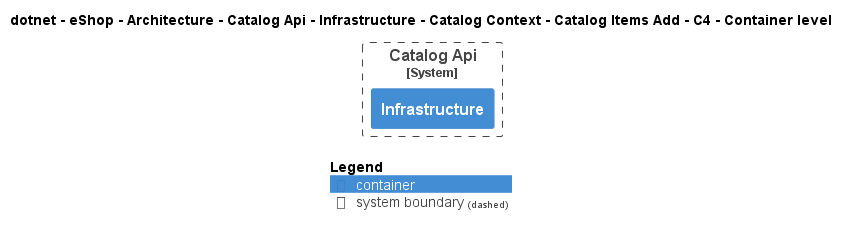

The diagram above was rendered by PlantUML. Its source (embedded in the PNG):
@startuml
!pragma layout smetana
!include ..\..\..\..\..\..\..\..\..\..\..\.c4s\C4_Container.puml

AddElementTag("c4interflow:lifecycle:new", $bgColor=green, $fontColor=#ffffff, $borderColor=green, $shadowing="False")
AddElementTag("c4interflow:lifecycle:changed", $bgColor=orange, $fontColor=#ffffff, $borderColor=orange, $shadowing="False")
AddElementTag("c4interflow:lifecycle:removed", $bgColor=red, $fontColor=#ffffff, $borderColor=red, $shadowing="False")

AddRelTag("c4interflow:lifecycle:new", $textColor=green, $lineColor=green)
AddRelTag("c4interflow:lifecycle:changed", $textColor=orange, $lineColor=orange)
AddRelTag("c4interflow:lifecycle:removed", $textColor=red, $lineColor=red)

SHOW_PERSON_PORTRAIT()
LAYOUT_TOP_DOWN()

skinparam linetype polyline

title dotnet - eShop - Architecture - Catalog Api - Infrastructure - Catalog Context - Catalog Items Add - C4 - Container level


System_Boundary(dotnet.eShop.Architecture.SoftwareSystems.CatalogApi, "Catalog Api") {
    Container(dotnet.eShop.Architecture.SoftwareSystems.CatalogApi.Containers.Infrastructure, "Infrastructure", "", "")
}



SHOW_LEGEND()
@enduml